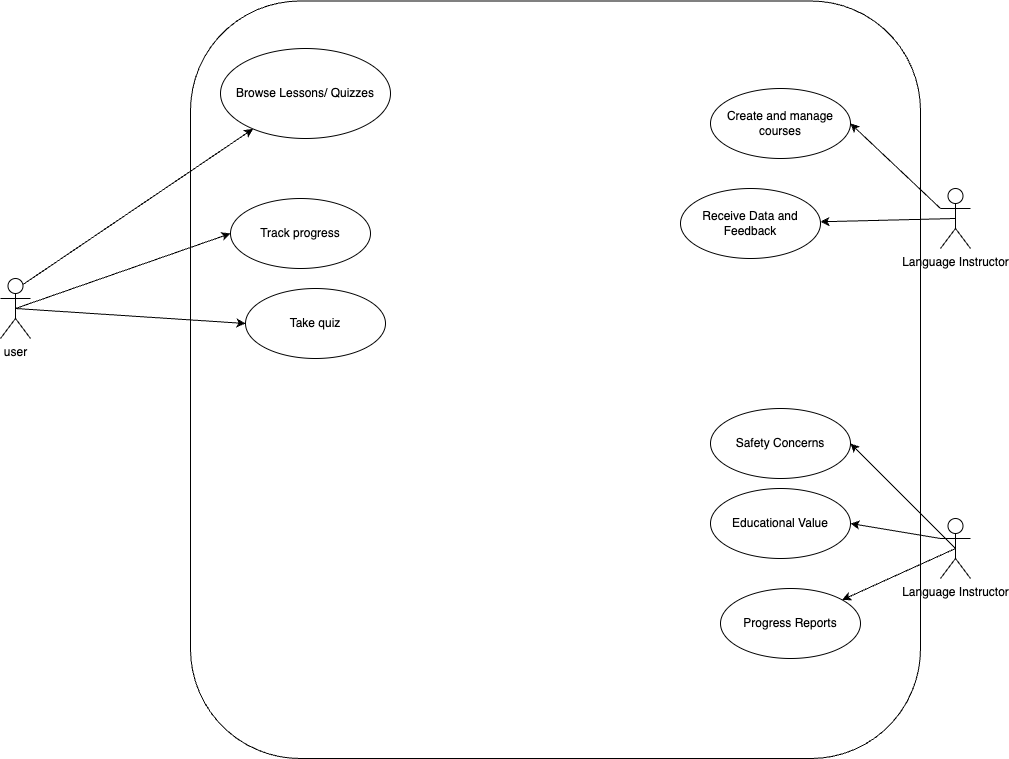

The diagram above was exported from draw.io. Its source (the exported page's mxGraphModel, read from the mxfile embedded in the PNG):
<mxGraphModel dx="624" dy="576" grid="1" gridSize="10" guides="1" tooltips="1" connect="1" arrows="1" fold="1" page="1" pageScale="1" pageWidth="850" pageHeight="1100" math="0" shadow="0">
  <root>
    <mxCell id="0" />
    <mxCell id="1" parent="0" />
    <mxCell id="S0JdsCxzJLqCWMKAFWuk-2" value="" style="rounded=1;whiteSpace=wrap;html=1;" vertex="1" parent="1">
      <mxGeometry x="370" y="192.5" width="730" height="757.5" as="geometry" />
    </mxCell>
    <mxCell id="S0JdsCxzJLqCWMKAFWuk-3" value="user" style="shape=umlActor;verticalLabelPosition=bottom;verticalAlign=top;html=1;" vertex="1" parent="1">
      <mxGeometry x="180" y="470" width="30" height="60" as="geometry" />
    </mxCell>
    <mxCell id="S0JdsCxzJLqCWMKAFWuk-4" value="Browse Lessons/ Quizzes" style="ellipse;whiteSpace=wrap;html=1;" vertex="1" parent="1">
      <mxGeometry x="400" y="240" width="170" height="90" as="geometry" />
    </mxCell>
    <mxCell id="S0JdsCxzJLqCWMKAFWuk-5" value="Track progress" style="ellipse;whiteSpace=wrap;html=1;" vertex="1" parent="1">
      <mxGeometry x="410" y="390" width="140" height="70" as="geometry" />
    </mxCell>
    <mxCell id="S0JdsCxzJLqCWMKAFWuk-9" value="Language Instructor" style="shape=umlActor;verticalLabelPosition=bottom;verticalAlign=top;html=1;" vertex="1" parent="1">
      <mxGeometry x="1120" y="380" width="30" height="60" as="geometry" />
    </mxCell>
    <mxCell id="S0JdsCxzJLqCWMKAFWuk-10" value="Take quiz" style="ellipse;whiteSpace=wrap;html=1;" vertex="1" parent="1">
      <mxGeometry x="425" y="480" width="140" height="70" as="geometry" />
    </mxCell>
    <mxCell id="S0JdsCxzJLqCWMKAFWuk-11" value="Create and manage&lt;br&gt;courses" style="ellipse;whiteSpace=wrap;html=1;" vertex="1" parent="1">
      <mxGeometry x="890" y="280" width="140" height="70" as="geometry" />
    </mxCell>
    <mxCell id="S0JdsCxzJLqCWMKAFWuk-12" value="Receive Data and Feedback" style="ellipse;whiteSpace=wrap;html=1;" vertex="1" parent="1">
      <mxGeometry x="860" y="380" width="140" height="70" as="geometry" />
    </mxCell>
    <mxCell id="S0JdsCxzJLqCWMKAFWuk-13" value="" style="endArrow=classic;html=1;rounded=0;exitX=0.75;exitY=0.1;exitDx=0;exitDy=0;exitPerimeter=0;" edge="1" parent="1" source="S0JdsCxzJLqCWMKAFWuk-3" target="S0JdsCxzJLqCWMKAFWuk-4">
      <mxGeometry width="50" height="50" relative="1" as="geometry">
        <mxPoint x="710" y="560" as="sourcePoint" />
        <mxPoint x="760" y="510" as="targetPoint" />
      </mxGeometry>
    </mxCell>
    <mxCell id="S0JdsCxzJLqCWMKAFWuk-14" value="" style="endArrow=classic;html=1;rounded=0;entryX=0;entryY=0.5;entryDx=0;entryDy=0;exitX=0.5;exitY=0.5;exitDx=0;exitDy=0;exitPerimeter=0;" edge="1" parent="1" source="S0JdsCxzJLqCWMKAFWuk-3" target="S0JdsCxzJLqCWMKAFWuk-5">
      <mxGeometry width="50" height="50" relative="1" as="geometry">
        <mxPoint x="205" y="490" as="sourcePoint" />
        <mxPoint x="445" y="332" as="targetPoint" />
      </mxGeometry>
    </mxCell>
    <mxCell id="S0JdsCxzJLqCWMKAFWuk-15" value="" style="endArrow=classic;html=1;rounded=0;entryX=0;entryY=0.5;entryDx=0;entryDy=0;exitX=0.5;exitY=0.5;exitDx=0;exitDy=0;exitPerimeter=0;" edge="1" parent="1" source="S0JdsCxzJLqCWMKAFWuk-3" target="S0JdsCxzJLqCWMKAFWuk-10">
      <mxGeometry width="50" height="50" relative="1" as="geometry">
        <mxPoint x="205" y="510" as="sourcePoint" />
        <mxPoint x="420" y="435" as="targetPoint" />
      </mxGeometry>
    </mxCell>
    <mxCell id="S0JdsCxzJLqCWMKAFWuk-16" value="" style="endArrow=classic;html=1;rounded=0;exitX=0.5;exitY=0.5;exitDx=0;exitDy=0;exitPerimeter=0;" edge="1" parent="1" source="S0JdsCxzJLqCWMKAFWuk-9" target="S0JdsCxzJLqCWMKAFWuk-12">
      <mxGeometry width="50" height="50" relative="1" as="geometry">
        <mxPoint x="1240" y="560" as="sourcePoint" />
        <mxPoint x="1290" y="510" as="targetPoint" />
      </mxGeometry>
    </mxCell>
    <mxCell id="S0JdsCxzJLqCWMKAFWuk-17" value="" style="endArrow=classic;html=1;rounded=0;entryX=1;entryY=0.5;entryDx=0;entryDy=0;exitX=0;exitY=0.3333333333333333;exitDx=0;exitDy=0;exitPerimeter=0;" edge="1" parent="1" source="S0JdsCxzJLqCWMKAFWuk-9" target="S0JdsCxzJLqCWMKAFWuk-11">
      <mxGeometry width="50" height="50" relative="1" as="geometry">
        <mxPoint x="1250" y="570" as="sourcePoint" />
        <mxPoint x="1300" y="520" as="targetPoint" />
      </mxGeometry>
    </mxCell>
    <mxCell id="S0JdsCxzJLqCWMKAFWuk-24" value="Language Instructor" style="shape=umlActor;verticalLabelPosition=bottom;verticalAlign=top;html=1;" vertex="1" parent="1">
      <mxGeometry x="1120" y="710" width="30" height="60" as="geometry" />
    </mxCell>
    <mxCell id="S0JdsCxzJLqCWMKAFWuk-25" value="Educational Value" style="ellipse;whiteSpace=wrap;html=1;" vertex="1" parent="1">
      <mxGeometry x="890" y="680" width="140" height="70" as="geometry" />
    </mxCell>
    <mxCell id="S0JdsCxzJLqCWMKAFWuk-26" value="Progress Reports" style="ellipse;whiteSpace=wrap;html=1;" vertex="1" parent="1">
      <mxGeometry x="900" y="780" width="140" height="70" as="geometry" />
    </mxCell>
    <mxCell id="S0JdsCxzJLqCWMKAFWuk-27" value="" style="endArrow=classic;html=1;rounded=0;exitX=0.5;exitY=0.5;exitDx=0;exitDy=0;exitPerimeter=0;" edge="1" source="S0JdsCxzJLqCWMKAFWuk-24" target="S0JdsCxzJLqCWMKAFWuk-26" parent="1">
      <mxGeometry width="50" height="50" relative="1" as="geometry">
        <mxPoint x="1240" y="890" as="sourcePoint" />
        <mxPoint x="1290" y="840" as="targetPoint" />
      </mxGeometry>
    </mxCell>
    <mxCell id="S0JdsCxzJLqCWMKAFWuk-28" value="" style="endArrow=classic;html=1;rounded=0;entryX=1;entryY=0.5;entryDx=0;entryDy=0;exitX=0;exitY=0.3333333333333333;exitDx=0;exitDy=0;exitPerimeter=0;" edge="1" source="S0JdsCxzJLqCWMKAFWuk-24" target="S0JdsCxzJLqCWMKAFWuk-25" parent="1">
      <mxGeometry width="50" height="50" relative="1" as="geometry">
        <mxPoint x="1250" y="900" as="sourcePoint" />
        <mxPoint x="1300" y="850" as="targetPoint" />
      </mxGeometry>
    </mxCell>
    <mxCell id="S0JdsCxzJLqCWMKAFWuk-29" value="Safety Concerns" style="ellipse;whiteSpace=wrap;html=1;" vertex="1" parent="1">
      <mxGeometry x="890" y="600" width="140" height="70" as="geometry" />
    </mxCell>
    <mxCell id="S0JdsCxzJLqCWMKAFWuk-30" value="" style="endArrow=classic;html=1;rounded=0;entryX=1;entryY=0.5;entryDx=0;entryDy=0;exitX=0.5;exitY=0.5;exitDx=0;exitDy=0;exitPerimeter=0;" edge="1" parent="1" source="S0JdsCxzJLqCWMKAFWuk-24" target="S0JdsCxzJLqCWMKAFWuk-29">
      <mxGeometry width="50" height="50" relative="1" as="geometry">
        <mxPoint x="1130" y="740" as="sourcePoint" />
        <mxPoint x="1040" y="725" as="targetPoint" />
      </mxGeometry>
    </mxCell>
  </root>
</mxGraphModel>